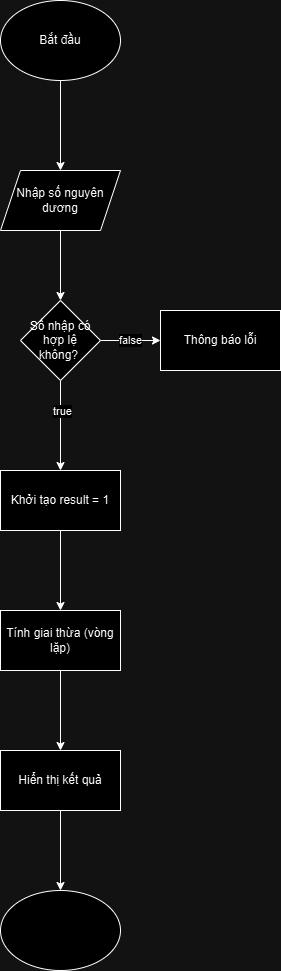

The diagram above was exported from draw.io. Its source (the exported page's mxGraphModel, read from the mxfile embedded in the PNG):
<mxGraphModel dx="794" dy="446" grid="1" gridSize="10" guides="1" tooltips="1" connect="1" arrows="1" fold="1" page="1" pageScale="1" pageWidth="827" pageHeight="1169" math="0" shadow="0">
  <root>
    <mxCell id="0" />
    <mxCell id="1" parent="0" />
    <mxCell id="ISiG_yH5PV5ffwo9ce4w-3" value="" style="edgeStyle=orthogonalEdgeStyle;rounded=0;orthogonalLoop=1;jettySize=auto;html=1;" parent="1" source="ISiG_yH5PV5ffwo9ce4w-1" target="ISiG_yH5PV5ffwo9ce4w-2" edge="1">
      <mxGeometry relative="1" as="geometry" />
    </mxCell>
    <mxCell id="ISiG_yH5PV5ffwo9ce4w-1" value="Bắt đầu" style="ellipse;whiteSpace=wrap;html=1;" parent="1" vertex="1">
      <mxGeometry x="340" y="40" width="120" height="80" as="geometry" />
    </mxCell>
    <mxCell id="ISiG_yH5PV5ffwo9ce4w-5" value="" style="edgeStyle=orthogonalEdgeStyle;rounded=0;orthogonalLoop=1;jettySize=auto;html=1;" parent="1" source="ISiG_yH5PV5ffwo9ce4w-2" target="ISiG_yH5PV5ffwo9ce4w-6" edge="1">
      <mxGeometry relative="1" as="geometry">
        <mxPoint x="400" y="350" as="targetPoint" />
      </mxGeometry>
    </mxCell>
    <mxCell id="ISiG_yH5PV5ffwo9ce4w-2" value="Nhập số nguyên dương" style="shape=parallelogram;perimeter=parallelogramPerimeter;whiteSpace=wrap;html=1;fixedSize=1;" parent="1" vertex="1">
      <mxGeometry x="340" y="210" width="120" height="60" as="geometry" />
    </mxCell>
    <mxCell id="ISiG_yH5PV5ffwo9ce4w-8" value="" style="edgeStyle=orthogonalEdgeStyle;rounded=0;orthogonalLoop=1;jettySize=auto;html=1;" parent="1" source="ISiG_yH5PV5ffwo9ce4w-6" target="ISiG_yH5PV5ffwo9ce4w-7" edge="1">
      <mxGeometry relative="1" as="geometry" />
    </mxCell>
    <mxCell id="vENaeqfCMzYhdBIO8Lkx-1" value="false" style="edgeLabel;html=1;align=center;verticalAlign=middle;resizable=0;points=[];" vertex="1" connectable="0" parent="ISiG_yH5PV5ffwo9ce4w-8">
      <mxGeometry x="-0.0444" y="1" relative="1" as="geometry">
        <mxPoint as="offset" />
      </mxGeometry>
    </mxCell>
    <mxCell id="ISiG_yH5PV5ffwo9ce4w-10" value="" style="edgeStyle=orthogonalEdgeStyle;rounded=0;orthogonalLoop=1;jettySize=auto;html=1;" parent="1" source="ISiG_yH5PV5ffwo9ce4w-6" target="ISiG_yH5PV5ffwo9ce4w-9" edge="1">
      <mxGeometry relative="1" as="geometry" />
    </mxCell>
    <mxCell id="vENaeqfCMzYhdBIO8Lkx-2" value="true" style="edgeLabel;html=1;align=center;verticalAlign=middle;resizable=0;points=[];" vertex="1" connectable="0" parent="ISiG_yH5PV5ffwo9ce4w-10">
      <mxGeometry x="-0.3407" y="1" relative="1" as="geometry">
        <mxPoint as="offset" />
      </mxGeometry>
    </mxCell>
    <mxCell id="ISiG_yH5PV5ffwo9ce4w-6" value="Số nhập có hợp lệ không?&amp;nbsp;" style="rhombus;whiteSpace=wrap;html=1;" parent="1" vertex="1">
      <mxGeometry x="360" y="340" width="80" height="80" as="geometry" />
    </mxCell>
    <mxCell id="ISiG_yH5PV5ffwo9ce4w-7" value="Thông báo lỗi" style="whiteSpace=wrap;html=1;" parent="1" vertex="1">
      <mxGeometry x="500" y="350" width="120" height="60" as="geometry" />
    </mxCell>
    <mxCell id="ISiG_yH5PV5ffwo9ce4w-12" value="" style="edgeStyle=orthogonalEdgeStyle;rounded=0;orthogonalLoop=1;jettySize=auto;html=1;" parent="1" source="ISiG_yH5PV5ffwo9ce4w-9" target="ISiG_yH5PV5ffwo9ce4w-11" edge="1">
      <mxGeometry relative="1" as="geometry" />
    </mxCell>
    <mxCell id="ISiG_yH5PV5ffwo9ce4w-9" value="Khởi tạo result = 1" style="whiteSpace=wrap;html=1;" parent="1" vertex="1">
      <mxGeometry x="340" y="510" width="120" height="60" as="geometry" />
    </mxCell>
    <mxCell id="ISiG_yH5PV5ffwo9ce4w-14" value="" style="edgeStyle=orthogonalEdgeStyle;rounded=0;orthogonalLoop=1;jettySize=auto;html=1;" parent="1" source="ISiG_yH5PV5ffwo9ce4w-11" target="ISiG_yH5PV5ffwo9ce4w-13" edge="1">
      <mxGeometry relative="1" as="geometry" />
    </mxCell>
    <mxCell id="ISiG_yH5PV5ffwo9ce4w-11" value="Tính giai thừa (vòng lặp)" style="whiteSpace=wrap;html=1;" parent="1" vertex="1">
      <mxGeometry x="340" y="650" width="120" height="60" as="geometry" />
    </mxCell>
    <mxCell id="ISiG_yH5PV5ffwo9ce4w-16" style="edgeStyle=orthogonalEdgeStyle;rounded=0;orthogonalLoop=1;jettySize=auto;html=1;entryX=0.5;entryY=0;entryDx=0;entryDy=0;" parent="1" source="ISiG_yH5PV5ffwo9ce4w-13" target="ISiG_yH5PV5ffwo9ce4w-15" edge="1">
      <mxGeometry relative="1" as="geometry" />
    </mxCell>
    <mxCell id="ISiG_yH5PV5ffwo9ce4w-13" value="Hiển thị kết quả" style="whiteSpace=wrap;html=1;" parent="1" vertex="1">
      <mxGeometry x="340" y="790" width="120" height="60" as="geometry" />
    </mxCell>
    <mxCell id="ISiG_yH5PV5ffwo9ce4w-15" value="" style="ellipse;whiteSpace=wrap;html=1;" parent="1" vertex="1">
      <mxGeometry x="340" y="930" width="120" height="80" as="geometry" />
    </mxCell>
  </root>
</mxGraphModel>